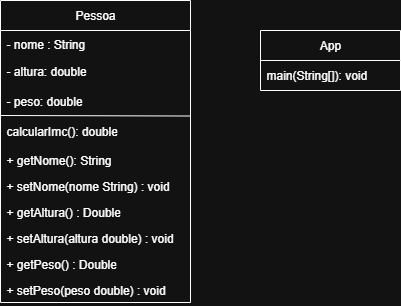

The diagram above was exported from draw.io. Its source (the exported page's mxGraphModel, read from the mxfile embedded in the PNG):
<mxGraphModel dx="1148" dy="635" grid="1" gridSize="10" guides="1" tooltips="1" connect="1" arrows="1" fold="1" page="1" pageScale="1" pageWidth="827" pageHeight="1169" math="0" shadow="0">
  <root>
    <mxCell id="0" />
    <mxCell id="1" parent="0" />
    <mxCell id="tAmNzj2yrhVNZ62aPOPk-1" value="Pessoa" style="swimlane;fontStyle=0;childLayout=stackLayout;horizontal=1;startSize=30;horizontalStack=0;resizeParent=1;resizeParentMax=0;resizeLast=0;collapsible=1;marginBottom=0;whiteSpace=wrap;html=1;" parent="1" vertex="1">
      <mxGeometry x="240" y="290" width="190" height="302" as="geometry" />
    </mxCell>
    <mxCell id="iPfbo7CQsdErGWxIYKlO-2" value="- nome : String" style="text;strokeColor=none;fillColor=none;align=left;verticalAlign=top;spacingLeft=4;spacingRight=4;overflow=hidden;rotatable=0;points=[[0,0.5],[1,0.5]];portConstraint=eastwest;whiteSpace=wrap;html=1;" vertex="1" parent="tAmNzj2yrhVNZ62aPOPk-1">
      <mxGeometry y="30" width="190" height="26" as="geometry" />
    </mxCell>
    <mxCell id="tAmNzj2yrhVNZ62aPOPk-2" value="- altura: double" style="text;strokeColor=none;fillColor=none;align=left;verticalAlign=middle;spacingLeft=4;spacingRight=4;overflow=hidden;points=[[0,0.5],[1,0.5]];portConstraint=eastwest;rotatable=0;whiteSpace=wrap;html=1;" parent="tAmNzj2yrhVNZ62aPOPk-1" vertex="1">
      <mxGeometry y="56" width="190" height="30" as="geometry" />
    </mxCell>
    <mxCell id="tAmNzj2yrhVNZ62aPOPk-3" value="- peso: double" style="text;strokeColor=none;fillColor=none;align=left;verticalAlign=middle;spacingLeft=4;spacingRight=4;overflow=hidden;points=[[0,0.5],[1,0.5]];portConstraint=eastwest;rotatable=0;whiteSpace=wrap;html=1;" parent="tAmNzj2yrhVNZ62aPOPk-1" vertex="1">
      <mxGeometry y="86" width="190" height="30" as="geometry" />
    </mxCell>
    <mxCell id="tAmNzj2yrhVNZ62aPOPk-5" value="" style="endArrow=none;html=1;rounded=0;entryX=0.998;entryY=-0.016;entryDx=0;entryDy=0;entryPerimeter=0;exitX=0;exitY=0.967;exitDx=0;exitDy=0;exitPerimeter=0;" parent="tAmNzj2yrhVNZ62aPOPk-1" target="tAmNzj2yrhVNZ62aPOPk-4" edge="1" source="tAmNzj2yrhVNZ62aPOPk-3">
      <mxGeometry width="50" height="50" relative="1" as="geometry">
        <mxPoint y="90" as="sourcePoint" />
        <mxPoint x="143" y="90" as="targetPoint" />
      </mxGeometry>
    </mxCell>
    <mxCell id="tAmNzj2yrhVNZ62aPOPk-4" value="calcularImc(): double" style="text;strokeColor=none;fillColor=none;align=left;verticalAlign=middle;spacingLeft=4;spacingRight=4;overflow=hidden;points=[[0,0.5],[1,0.5]];portConstraint=eastwest;rotatable=0;whiteSpace=wrap;html=1;" parent="tAmNzj2yrhVNZ62aPOPk-1" vertex="1">
      <mxGeometry y="116" width="190" height="30" as="geometry" />
    </mxCell>
    <mxCell id="iPfbo7CQsdErGWxIYKlO-1" value="+ getNome(): String" style="text;strokeColor=none;fillColor=none;align=left;verticalAlign=top;spacingLeft=4;spacingRight=4;overflow=hidden;rotatable=0;points=[[0,0.5],[1,0.5]];portConstraint=eastwest;whiteSpace=wrap;html=1;" vertex="1" parent="tAmNzj2yrhVNZ62aPOPk-1">
      <mxGeometry y="146" width="190" height="26" as="geometry" />
    </mxCell>
    <mxCell id="iPfbo7CQsdErGWxIYKlO-3" value="+ setNome(nome String) : void" style="text;strokeColor=none;fillColor=none;align=left;verticalAlign=top;spacingLeft=4;spacingRight=4;overflow=hidden;rotatable=0;points=[[0,0.5],[1,0.5]];portConstraint=eastwest;whiteSpace=wrap;html=1;" vertex="1" parent="tAmNzj2yrhVNZ62aPOPk-1">
      <mxGeometry y="172" width="190" height="26" as="geometry" />
    </mxCell>
    <mxCell id="iPfbo7CQsdErGWxIYKlO-5" value="+ getAltura() : D&lt;span style=&quot;background-color: transparent; color: light-dark(rgb(0, 0, 0), rgb(255, 255, 255));&quot;&gt;ouble&lt;/span&gt;" style="text;strokeColor=none;fillColor=none;align=left;verticalAlign=top;spacingLeft=4;spacingRight=4;overflow=hidden;rotatable=0;points=[[0,0.5],[1,0.5]];portConstraint=eastwest;whiteSpace=wrap;html=1;" vertex="1" parent="tAmNzj2yrhVNZ62aPOPk-1">
      <mxGeometry y="198" width="190" height="26" as="geometry" />
    </mxCell>
    <mxCell id="iPfbo7CQsdErGWxIYKlO-4" value="+ setAltura(altura double) : void" style="text;strokeColor=none;fillColor=none;align=left;verticalAlign=top;spacingLeft=4;spacingRight=4;overflow=hidden;rotatable=0;points=[[0,0.5],[1,0.5]];portConstraint=eastwest;whiteSpace=wrap;html=1;" vertex="1" parent="tAmNzj2yrhVNZ62aPOPk-1">
      <mxGeometry y="224" width="190" height="26" as="geometry" />
    </mxCell>
    <mxCell id="iPfbo7CQsdErGWxIYKlO-7" value="+ getPeso() : Double" style="text;strokeColor=none;fillColor=none;align=left;verticalAlign=top;spacingLeft=4;spacingRight=4;overflow=hidden;rotatable=0;points=[[0,0.5],[1,0.5]];portConstraint=eastwest;whiteSpace=wrap;html=1;" vertex="1" parent="tAmNzj2yrhVNZ62aPOPk-1">
      <mxGeometry y="250" width="190" height="26" as="geometry" />
    </mxCell>
    <mxCell id="iPfbo7CQsdErGWxIYKlO-6" value="+ setPeso(peso double) : void&amp;nbsp;" style="text;strokeColor=none;fillColor=none;align=left;verticalAlign=top;spacingLeft=4;spacingRight=4;overflow=hidden;rotatable=0;points=[[0,0.5],[1,0.5]];portConstraint=eastwest;whiteSpace=wrap;html=1;" vertex="1" parent="tAmNzj2yrhVNZ62aPOPk-1">
      <mxGeometry y="276" width="190" height="26" as="geometry" />
    </mxCell>
    <mxCell id="tAmNzj2yrhVNZ62aPOPk-6" value="App" style="swimlane;fontStyle=0;childLayout=stackLayout;horizontal=1;startSize=30;horizontalStack=0;resizeParent=1;resizeParentMax=0;resizeLast=0;collapsible=1;marginBottom=0;whiteSpace=wrap;html=1;" parent="1" vertex="1">
      <mxGeometry x="500" y="320" width="140" height="60" as="geometry" />
    </mxCell>
    <mxCell id="tAmNzj2yrhVNZ62aPOPk-10" value="main(String[]): void" style="text;strokeColor=none;fillColor=none;align=left;verticalAlign=middle;spacingLeft=4;spacingRight=4;overflow=hidden;points=[[0,0.5],[1,0.5]];portConstraint=eastwest;rotatable=0;whiteSpace=wrap;html=1;" parent="tAmNzj2yrhVNZ62aPOPk-6" vertex="1">
      <mxGeometry y="30" width="140" height="30" as="geometry" />
    </mxCell>
  </root>
</mxGraphModel>